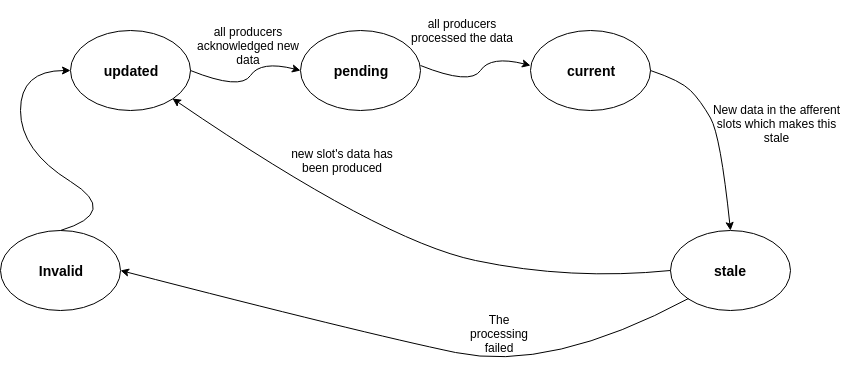

The diagram above was exported from draw.io. Its source (the exported page's mxGraphModel, read from the mxfile embedded in the PNG):
<mxGraphModel dx="832" dy="436" grid="1" gridSize="10" guides="1" tooltips="1" connect="1" arrows="1" fold="1" page="1" pageScale="1" pageWidth="1169" pageHeight="827" background="#ffffff" math="0" shadow="0">
  <root>
    <mxCell id="0" />
    <mxCell id="1" parent="0" />
    <mxCell id="uvl4CwUIJOuA4ZEjNgWP-6" value="&lt;b&gt;&lt;font style=&quot;font-size: 14px&quot;&gt;Invalid&lt;/font&gt;&lt;/b&gt;" style="ellipse;whiteSpace=wrap;html=1;" parent="1" vertex="1">
      <mxGeometry x="40" y="320" width="120" height="80" as="geometry" />
    </mxCell>
    <mxCell id="uvl4CwUIJOuA4ZEjNgWP-7" value="&lt;b&gt;&lt;font style=&quot;font-size: 14px&quot;&gt;pending&lt;/font&gt;&lt;/b&gt;" style="ellipse;whiteSpace=wrap;html=1;" parent="1" vertex="1">
      <mxGeometry x="340" y="120" width="120" height="80" as="geometry" />
    </mxCell>
    <mxCell id="uvl4CwUIJOuA4ZEjNgWP-12" value="&lt;b&gt;&lt;font style=&quot;font-size: 14px&quot;&gt;current&lt;/font&gt;&lt;/b&gt;" style="ellipse;whiteSpace=wrap;html=1;" parent="1" vertex="1">
      <mxGeometry x="570" y="120" width="120" height="80" as="geometry" />
    </mxCell>
    <mxCell id="uvl4CwUIJOuA4ZEjNgWP-19" value="The processing failed" style="text;html=1;strokeColor=none;fillColor=none;align=center;verticalAlign=middle;whiteSpace=wrap;rounded=0;" parent="1" vertex="1">
      <mxGeometry x="504" y="393" width="70" height="60" as="geometry" />
    </mxCell>
    <mxCell id="uvl4CwUIJOuA4ZEjNgWP-20" value="New data in the afferent slots which makes this stale" style="text;html=1;strokeColor=none;fillColor=none;align=center;verticalAlign=middle;whiteSpace=wrap;rounded=0;" parent="1" vertex="1">
      <mxGeometry x="744" y="183" width="145" height="60" as="geometry" />
    </mxCell>
    <mxCell id="uvl4CwUIJOuA4ZEjNgWP-24" value="&lt;b&gt;&lt;font style=&quot;font-size: 14px&quot;&gt;stale&lt;/font&gt;&lt;/b&gt;" style="ellipse;whiteSpace=wrap;html=1;" parent="1" vertex="1">
      <mxGeometry x="710" y="320" width="120" height="80" as="geometry" />
    </mxCell>
    <mxCell id="uvl4CwUIJOuA4ZEjNgWP-25" value="" style="curved=1;endArrow=classic;html=1;exitX=1;exitY=0.5;exitDx=0;exitDy=0;entryX=0.5;entryY=0;entryDx=0;entryDy=0;" parent="1" source="uvl4CwUIJOuA4ZEjNgWP-12" target="uvl4CwUIJOuA4ZEjNgWP-24" edge="1">
      <mxGeometry width="50" height="50" relative="1" as="geometry">
        <mxPoint x="760" y="175" as="sourcePoint" />
        <mxPoint x="710" y="225" as="targetPoint" />
        <Array as="points">
          <mxPoint x="720" y="170" />
          <mxPoint x="740" y="190" />
          <mxPoint x="760" y="225" />
        </Array>
      </mxGeometry>
    </mxCell>
    <mxCell id="uvl4CwUIJOuA4ZEjNgWP-34" value="" style="curved=1;endArrow=classic;html=1;exitX=0;exitY=0.5;exitDx=0;exitDy=0;entryX=1;entryY=1;entryDx=0;entryDy=0;" parent="1" source="uvl4CwUIJOuA4ZEjNgWP-24" target="_2m7Ia69MgZUl-QnHGxt-1" edge="1">
      <mxGeometry width="50" height="50" relative="1" as="geometry">
        <mxPoint x="680" y="335" as="sourcePoint" />
        <mxPoint x="350" y="190" as="targetPoint" />
        <Array as="points">
          <mxPoint x="610" y="370" />
          <mxPoint x="420" y="330" />
        </Array>
      </mxGeometry>
    </mxCell>
    <mxCell id="uvl4CwUIJOuA4ZEjNgWP-35" value="new slot's data has been produced" style="text;html=1;strokeColor=none;fillColor=none;align=center;verticalAlign=middle;whiteSpace=wrap;rounded=0;" parent="1" vertex="1">
      <mxGeometry x="329" y="220" width="106" height="60" as="geometry" />
    </mxCell>
    <mxCell id="_2m7Ia69MgZUl-QnHGxt-1" value="&lt;b&gt;&lt;font style=&quot;font-size: 14px&quot;&gt;updated&lt;/font&gt;&lt;/b&gt;" style="ellipse;whiteSpace=wrap;html=1;" vertex="1" parent="1">
      <mxGeometry x="110" y="120" width="120" height="80" as="geometry" />
    </mxCell>
    <mxCell id="_2m7Ia69MgZUl-QnHGxt-2" value="" style="curved=1;endArrow=classic;html=1;exitX=1;exitY=0.5;exitDx=0;exitDy=0;entryX=0;entryY=0.5;entryDx=0;entryDy=0;" edge="1" parent="1" source="_2m7Ia69MgZUl-QnHGxt-1" target="uvl4CwUIJOuA4ZEjNgWP-7">
      <mxGeometry width="50" height="50" relative="1" as="geometry">
        <mxPoint x="238" y="180" as="sourcePoint" />
        <mxPoint x="288" y="130" as="targetPoint" />
        <Array as="points">
          <mxPoint x="280" y="180" />
          <mxPoint x="300" y="150" />
        </Array>
      </mxGeometry>
    </mxCell>
    <mxCell id="_2m7Ia69MgZUl-QnHGxt-3" value="" style="curved=1;endArrow=classic;html=1;exitX=0.5;exitY=0;exitDx=0;exitDy=0;entryX=0;entryY=0.5;entryDx=0;entryDy=0;" edge="1" parent="1" source="uvl4CwUIJOuA4ZEjNgWP-6" target="_2m7Ia69MgZUl-QnHGxt-1">
      <mxGeometry width="50" height="50" relative="1" as="geometry">
        <mxPoint x="110" y="302" as="sourcePoint" />
        <mxPoint x="160" y="252" as="targetPoint" />
        <Array as="points">
          <mxPoint x="160" y="302" />
          <mxPoint x="60" y="240" />
          <mxPoint x="60" y="160" />
        </Array>
      </mxGeometry>
    </mxCell>
    <mxCell id="_2m7Ia69MgZUl-QnHGxt-4" value="all producers acknowledged new data" style="text;html=1;strokeColor=none;fillColor=none;align=center;verticalAlign=middle;whiteSpace=wrap;rounded=0;" vertex="1" parent="1">
      <mxGeometry x="235" y="105" width="106" height="60" as="geometry" />
    </mxCell>
    <mxCell id="_2m7Ia69MgZUl-QnHGxt-5" value="all producers processed the data" style="text;html=1;strokeColor=none;fillColor=none;align=center;verticalAlign=middle;whiteSpace=wrap;rounded=0;" vertex="1" parent="1">
      <mxGeometry x="449" y="90" width="106" height="60" as="geometry" />
    </mxCell>
    <mxCell id="_2m7Ia69MgZUl-QnHGxt-7" style="edgeStyle=orthogonalEdgeStyle;rounded=0;orthogonalLoop=1;jettySize=auto;html=1;exitX=0.5;exitY=1;exitDx=0;exitDy=0;" edge="1" parent="1">
      <mxGeometry relative="1" as="geometry">
        <mxPoint x="496" y="473" as="sourcePoint" />
        <mxPoint x="496" y="473" as="targetPoint" />
      </mxGeometry>
    </mxCell>
    <mxCell id="_2m7Ia69MgZUl-QnHGxt-8" value="" style="curved=1;endArrow=classic;html=1;exitX=1;exitY=0.5;exitDx=0;exitDy=0;entryX=0;entryY=0.5;entryDx=0;entryDy=0;" edge="1" parent="1">
      <mxGeometry width="50" height="50" relative="1" as="geometry">
        <mxPoint x="460" y="155" as="sourcePoint" />
        <mxPoint x="570" y="155" as="targetPoint" />
        <Array as="points">
          <mxPoint x="510" y="175" />
          <mxPoint x="530" y="145" />
        </Array>
      </mxGeometry>
    </mxCell>
    <mxCell id="_2m7Ia69MgZUl-QnHGxt-10" value="" style="curved=1;endArrow=classic;html=1;exitX=0;exitY=1;exitDx=0;exitDy=0;entryX=1;entryY=0.5;entryDx=0;entryDy=0;" edge="1" parent="1" source="uvl4CwUIJOuA4ZEjNgWP-24" target="uvl4CwUIJOuA4ZEjNgWP-6">
      <mxGeometry width="50" height="50" relative="1" as="geometry">
        <mxPoint x="690" y="452" as="sourcePoint" />
        <mxPoint x="192" y="280" as="targetPoint" />
        <Array as="points">
          <mxPoint x="590" y="462" />
          <mxPoint x="400" y="422" />
        </Array>
      </mxGeometry>
    </mxCell>
  </root>
</mxGraphModel>